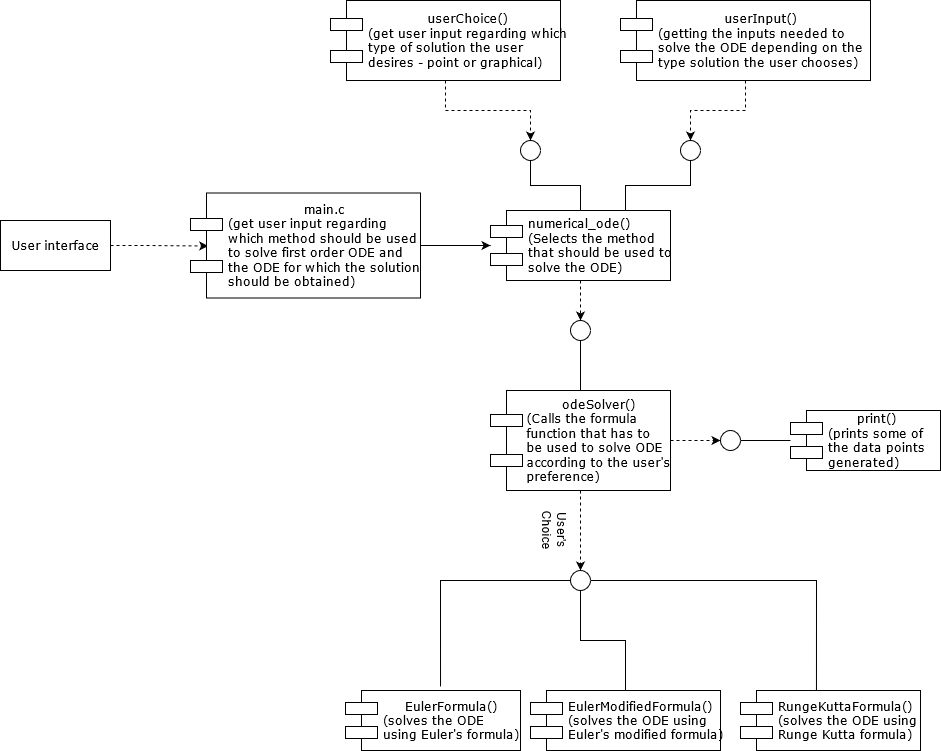

The diagram above was exported from draw.io. Its source (the exported page's mxGraphModel, read from the mxfile embedded in the PNG):
<mxGraphModel dx="1038" dy="1425" grid="1" gridSize="10" guides="1" tooltips="1" connect="1" arrows="1" fold="1" page="1" pageScale="1" pageWidth="1100" pageHeight="850" background="none" math="0" shadow="0">
  <root>
    <mxCell id="0" />
    <mxCell id="1" parent="0" />
    <mxCell id="kWpQAKR_IukRfV3cyE-r-2" style="edgeStyle=orthogonalEdgeStyle;rounded=0;orthogonalLoop=1;jettySize=auto;html=1;exitX=1;exitY=0.5;exitDx=0;exitDy=0;entryX=0.077;entryY=0.505;entryDx=0;entryDy=0;entryPerimeter=0;dashed=1;" parent="1" source="39150e848f15840c-4" target="39150e848f15840c-5" edge="1">
      <mxGeometry relative="1" as="geometry" />
    </mxCell>
    <mxCell id="39150e848f15840c-4" value="User interface" style="html=1;rounded=0;shadow=0;comic=0;labelBackgroundColor=none;strokeWidth=1;fontFamily=Verdana;fontSize=12;align=center;" parent="1" vertex="1">
      <mxGeometry x="100" y="90" width="110" height="50" as="geometry" />
    </mxCell>
    <mxCell id="39150e848f15840c-5" value="&lt;div align=&quot;center&quot;&gt;main.c&lt;/div&gt;&lt;div align=&quot;justify&quot;&gt;(get user input regarding &lt;br&gt;&lt;/div&gt;&lt;div align=&quot;justify&quot;&gt;which method should be used&lt;/div&gt;&lt;div align=&quot;justify&quot;&gt; to solve first order ODE and &lt;br&gt;&lt;/div&gt;&lt;div align=&quot;justify&quot;&gt;the ODE for which the solution &lt;br&gt;&lt;/div&gt;&lt;div align=&quot;justify&quot;&gt;should be obtained)&lt;br&gt;&lt;/div&gt;" style="shape=component;align=left;spacingLeft=36;rounded=0;shadow=0;comic=0;labelBackgroundColor=none;strokeWidth=1;fontFamily=Verdana;fontSize=12;html=1;" parent="1" vertex="1">
      <mxGeometry x="290" y="62.5" width="230" height="105" as="geometry" />
    </mxCell>
    <mxCell id="kWpQAKR_IukRfV3cyE-r-11" style="edgeStyle=orthogonalEdgeStyle;rounded=0;orthogonalLoop=1;jettySize=auto;html=1;exitX=0.75;exitY=0;exitDx=0;exitDy=0;startArrow=none;startFill=0;endArrow=none;endFill=0;" parent="1" source="39150e848f15840c-7" target="kWpQAKR_IukRfV3cyE-r-10" edge="1">
      <mxGeometry relative="1" as="geometry" />
    </mxCell>
    <mxCell id="kWpQAKR_IukRfV3cyE-r-14" style="edgeStyle=orthogonalEdgeStyle;rounded=0;orthogonalLoop=1;jettySize=auto;html=1;exitX=0.5;exitY=0;exitDx=0;exitDy=0;entryX=0.5;entryY=1;entryDx=0;entryDy=0;startArrow=none;startFill=0;endArrow=none;endFill=0;" parent="1" source="39150e848f15840c-7" target="kWpQAKR_IukRfV3cyE-r-5" edge="1">
      <mxGeometry relative="1" as="geometry" />
    </mxCell>
    <mxCell id="kWpQAKR_IukRfV3cyE-r-16" style="edgeStyle=orthogonalEdgeStyle;rounded=0;orthogonalLoop=1;jettySize=auto;html=1;entryX=1;entryY=0.5;entryDx=0;entryDy=0;startArrow=classic;startFill=1;endArrow=none;endFill=0;" parent="1" source="39150e848f15840c-7" target="39150e848f15840c-5" edge="1">
      <mxGeometry relative="1" as="geometry" />
    </mxCell>
    <mxCell id="kWpQAKR_IukRfV3cyE-r-20" style="edgeStyle=orthogonalEdgeStyle;rounded=0;orthogonalLoop=1;jettySize=auto;html=1;exitX=0.5;exitY=1;exitDx=0;exitDy=0;entryX=0.5;entryY=0;entryDx=0;entryDy=0;startArrow=none;startFill=0;endArrow=classic;endFill=1;dashed=1;" parent="1" source="39150e848f15840c-7" target="kWpQAKR_IukRfV3cyE-r-18" edge="1">
      <mxGeometry relative="1" as="geometry" />
    </mxCell>
    <mxCell id="39150e848f15840c-7" value="&lt;div&gt;numerical_ode()&lt;/div&gt;&lt;div align=&quot;justify&quot;&gt;(Selects the method &lt;br&gt;&lt;/div&gt;&lt;div align=&quot;justify&quot;&gt;that should be used to&lt;/div&gt;&lt;div align=&quot;justify&quot;&gt;solve the ODE)&lt;br&gt;&lt;/div&gt;" style="shape=component;align=left;spacingLeft=36;rounded=0;shadow=0;comic=0;labelBackgroundColor=none;strokeWidth=1;fontFamily=Verdana;fontSize=12;html=1;" parent="1" vertex="1">
      <mxGeometry x="590" y="80" width="180" height="70" as="geometry" />
    </mxCell>
    <mxCell id="kWpQAKR_IukRfV3cyE-r-26" value="" style="edgeStyle=orthogonalEdgeStyle;rounded=0;orthogonalLoop=1;jettySize=auto;html=1;startArrow=none;startFill=0;endArrow=none;endFill=0;" parent="1" source="39150e848f15840c-10" target="kWpQAKR_IukRfV3cyE-r-22" edge="1">
      <mxGeometry relative="1" as="geometry" />
    </mxCell>
    <mxCell id="39150e848f15840c-10" value="&lt;div align=&quot;center&quot;&gt;print()&lt;/div&gt;&lt;div align=&quot;justify&quot;&gt;(prints some of &lt;br&gt;&lt;/div&gt;&lt;div align=&quot;justify&quot;&gt;the data points&lt;/div&gt;&lt;div align=&quot;justify&quot;&gt;generated)&lt;br&gt;&lt;/div&gt;" style="shape=component;align=left;spacingLeft=36;rounded=0;shadow=0;comic=0;labelBackgroundColor=none;strokeWidth=1;fontFamily=Verdana;fontSize=12;html=1;" parent="1" vertex="1">
      <mxGeometry x="890" y="280" width="150" height="60" as="geometry" />
    </mxCell>
    <mxCell id="kWpQAKR_IukRfV3cyE-r-6" style="edgeStyle=orthogonalEdgeStyle;rounded=0;orthogonalLoop=1;jettySize=auto;html=1;entryX=0.5;entryY=0;entryDx=0;entryDy=0;dashed=1;" parent="1" source="kWpQAKR_IukRfV3cyE-r-4" target="kWpQAKR_IukRfV3cyE-r-5" edge="1">
      <mxGeometry relative="1" as="geometry" />
    </mxCell>
    <mxCell id="kWpQAKR_IukRfV3cyE-r-4" value="&lt;div align=&quot;center&quot;&gt;userChoice()&lt;br&gt;&lt;/div&gt;&lt;div align=&quot;justify&quot;&gt;(get user input regarding which &lt;br&gt;&lt;/div&gt;&lt;div align=&quot;justify&quot;&gt;type of solution the user &lt;br&gt;&lt;/div&gt;&lt;div align=&quot;justify&quot;&gt;desires - point or graphical)&lt;br&gt;&lt;/div&gt;" style="shape=component;align=left;spacingLeft=36;rounded=0;shadow=0;comic=0;labelBackgroundColor=none;strokeWidth=1;fontFamily=Verdana;fontSize=12;html=1;" parent="1" vertex="1">
      <mxGeometry x="430" y="-130" width="230" height="80" as="geometry" />
    </mxCell>
    <mxCell id="kWpQAKR_IukRfV3cyE-r-5" value="" style="ellipse;whiteSpace=wrap;html=1;rounded=0;shadow=0;comic=0;labelBackgroundColor=none;strokeWidth=1;fontFamily=Verdana;fontSize=12;align=center;" parent="1" vertex="1">
      <mxGeometry x="620" y="10" width="20" height="20" as="geometry" />
    </mxCell>
    <mxCell id="kWpQAKR_IukRfV3cyE-r-12" style="edgeStyle=orthogonalEdgeStyle;rounded=0;orthogonalLoop=1;jettySize=auto;html=1;entryX=0.5;entryY=0;entryDx=0;entryDy=0;startArrow=none;startFill=0;endArrow=classic;endFill=1;dashed=1;" parent="1" source="kWpQAKR_IukRfV3cyE-r-9" target="kWpQAKR_IukRfV3cyE-r-10" edge="1">
      <mxGeometry relative="1" as="geometry" />
    </mxCell>
    <mxCell id="kWpQAKR_IukRfV3cyE-r-9" value="&lt;div align=&quot;center&quot;&gt;userInput()&lt;br&gt;&lt;/div&gt;&lt;div align=&quot;justify&quot;&gt;(getting the inputs needed to &lt;br&gt;&lt;/div&gt;&lt;div align=&quot;justify&quot;&gt;solve the ODE depending on the&lt;/div&gt;&lt;div align=&quot;justify&quot;&gt;type solution the user chooses)&lt;br&gt;&lt;/div&gt;" style="shape=component;align=left;spacingLeft=36;rounded=0;shadow=0;comic=0;labelBackgroundColor=none;strokeWidth=1;fontFamily=Verdana;fontSize=12;html=1;" parent="1" vertex="1">
      <mxGeometry x="720" y="-130" width="250" height="80" as="geometry" />
    </mxCell>
    <mxCell id="kWpQAKR_IukRfV3cyE-r-10" value="" style="ellipse;whiteSpace=wrap;html=1;rounded=0;shadow=0;comic=0;labelBackgroundColor=none;strokeWidth=1;fontFamily=Verdana;fontSize=12;align=center;" parent="1" vertex="1">
      <mxGeometry x="780" y="10" width="20" height="20" as="geometry" />
    </mxCell>
    <mxCell id="kWpQAKR_IukRfV3cyE-r-21" style="edgeStyle=orthogonalEdgeStyle;rounded=0;orthogonalLoop=1;jettySize=auto;html=1;entryX=0.5;entryY=1;entryDx=0;entryDy=0;startArrow=none;startFill=0;endArrow=none;endFill=0;" parent="1" source="kWpQAKR_IukRfV3cyE-r-17" target="kWpQAKR_IukRfV3cyE-r-18" edge="1">
      <mxGeometry relative="1" as="geometry" />
    </mxCell>
    <mxCell id="kWpQAKR_IukRfV3cyE-r-24" style="edgeStyle=orthogonalEdgeStyle;rounded=0;orthogonalLoop=1;jettySize=auto;html=1;exitX=1;exitY=0.5;exitDx=0;exitDy=0;entryX=0;entryY=0.5;entryDx=0;entryDy=0;startArrow=none;startFill=0;endArrow=classic;endFill=1;dashed=1;" parent="1" source="kWpQAKR_IukRfV3cyE-r-17" target="kWpQAKR_IukRfV3cyE-r-22" edge="1">
      <mxGeometry relative="1" as="geometry" />
    </mxCell>
    <mxCell id="kWpQAKR_IukRfV3cyE-r-31" style="edgeStyle=orthogonalEdgeStyle;rounded=0;orthogonalLoop=1;jettySize=auto;html=1;exitX=0.5;exitY=1;exitDx=0;exitDy=0;dashed=1;startArrow=none;startFill=0;endArrow=classic;endFill=1;" parent="1" source="kWpQAKR_IukRfV3cyE-r-17" target="kWpQAKR_IukRfV3cyE-r-23" edge="1">
      <mxGeometry relative="1" as="geometry" />
    </mxCell>
    <mxCell id="kWpQAKR_IukRfV3cyE-r-17" value="&lt;div align=&quot;center&quot;&gt;odeSolver()&lt;/div&gt;&lt;div align=&quot;justify&quot;&gt;(Calls the formula &lt;br&gt;&lt;/div&gt;&lt;div align=&quot;justify&quot;&gt;function that has to&lt;/div&gt;&lt;div align=&quot;justify&quot;&gt;be used to solve ODE&lt;/div&gt;&lt;div align=&quot;justify&quot;&gt;according to the user's&lt;/div&gt;&lt;div align=&quot;justify&quot;&gt;preference)&lt;br&gt;&lt;/div&gt;" style="shape=component;align=center;spacingLeft=36;rounded=0;shadow=0;comic=0;labelBackgroundColor=none;strokeWidth=1;fontFamily=Verdana;fontSize=12;html=1;" parent="1" vertex="1">
      <mxGeometry x="590" y="260" width="180" height="100" as="geometry" />
    </mxCell>
    <mxCell id="kWpQAKR_IukRfV3cyE-r-18" value="" style="ellipse;whiteSpace=wrap;html=1;rounded=0;shadow=0;comic=0;labelBackgroundColor=none;strokeWidth=1;fontFamily=Verdana;fontSize=12;align=center;" parent="1" vertex="1">
      <mxGeometry x="670" y="190" width="20" height="20" as="geometry" />
    </mxCell>
    <mxCell id="kWpQAKR_IukRfV3cyE-r-25" style="edgeStyle=orthogonalEdgeStyle;rounded=0;orthogonalLoop=1;jettySize=auto;html=1;exitX=1;exitY=0.5;exitDx=0;exitDy=0;startArrow=none;startFill=0;endArrow=none;endFill=0;" parent="1" source="kWpQAKR_IukRfV3cyE-r-22" edge="1">
      <mxGeometry relative="1" as="geometry">
        <mxPoint x="880" y="310" as="targetPoint" />
      </mxGeometry>
    </mxCell>
    <mxCell id="kWpQAKR_IukRfV3cyE-r-22" value="" style="ellipse;whiteSpace=wrap;html=1;rounded=0;shadow=0;comic=0;labelBackgroundColor=none;strokeWidth=1;fontFamily=Verdana;fontSize=12;align=center;" parent="1" vertex="1">
      <mxGeometry x="820" y="300" width="20" height="20" as="geometry" />
    </mxCell>
    <mxCell id="kWpQAKR_IukRfV3cyE-r-34" style="edgeStyle=orthogonalEdgeStyle;rounded=0;orthogonalLoop=1;jettySize=auto;html=1;entryX=0.5;entryY=0;entryDx=0;entryDy=0;startArrow=none;startFill=0;endArrow=none;endFill=0;" parent="1" source="kWpQAKR_IukRfV3cyE-r-23" target="kWpQAKR_IukRfV3cyE-r-29" edge="1">
      <mxGeometry relative="1" as="geometry" />
    </mxCell>
    <mxCell id="kWpQAKR_IukRfV3cyE-r-35" style="edgeStyle=orthogonalEdgeStyle;rounded=0;orthogonalLoop=1;jettySize=auto;html=1;entryX=0.422;entryY=0;entryDx=0;entryDy=0;entryPerimeter=0;startArrow=none;startFill=0;endArrow=none;endFill=0;" parent="1" source="kWpQAKR_IukRfV3cyE-r-23" target="kWpQAKR_IukRfV3cyE-r-30" edge="1">
      <mxGeometry relative="1" as="geometry" />
    </mxCell>
    <mxCell id="kWpQAKR_IukRfV3cyE-r-36" style="edgeStyle=orthogonalEdgeStyle;rounded=0;orthogonalLoop=1;jettySize=auto;html=1;entryX=0.543;entryY=-0.067;entryDx=0;entryDy=0;entryPerimeter=0;startArrow=none;startFill=0;endArrow=none;endFill=0;" parent="1" source="kWpQAKR_IukRfV3cyE-r-23" target="kWpQAKR_IukRfV3cyE-r-28" edge="1">
      <mxGeometry relative="1" as="geometry" />
    </mxCell>
    <mxCell id="kWpQAKR_IukRfV3cyE-r-23" value="" style="ellipse;whiteSpace=wrap;html=1;rounded=0;shadow=0;comic=0;labelBackgroundColor=none;strokeWidth=1;fontFamily=Verdana;fontSize=12;align=center;" parent="1" vertex="1">
      <mxGeometry x="670" y="440" width="20" height="20" as="geometry" />
    </mxCell>
    <mxCell id="kWpQAKR_IukRfV3cyE-r-28" value="&lt;div align=&quot;center&quot;&gt;EulerFormula()&lt;/div&gt;&lt;div align=&quot;justify&quot;&gt;(solves the ODE&lt;/div&gt;&lt;div align=&quot;justify&quot;&gt;using Euler's formula)&lt;br&gt;&lt;/div&gt;" style="shape=component;align=left;spacingLeft=36;rounded=0;shadow=0;comic=0;labelBackgroundColor=none;strokeWidth=1;fontFamily=Verdana;fontSize=12;html=1;" parent="1" vertex="1">
      <mxGeometry x="445" y="560" width="175" height="60" as="geometry" />
    </mxCell>
    <mxCell id="kWpQAKR_IukRfV3cyE-r-29" value="&lt;div&gt;EulerModifiedFormula()&lt;/div&gt;&lt;div&gt;(solves the ODE using&lt;/div&gt;&lt;div&gt;Euler's modified formula)&lt;br&gt;&lt;/div&gt;" style="shape=component;align=left;spacingLeft=36;rounded=0;shadow=0;comic=0;labelBackgroundColor=none;strokeWidth=1;fontFamily=Verdana;fontSize=12;html=1;" parent="1" vertex="1">
      <mxGeometry x="630" y="560" width="190" height="60" as="geometry" />
    </mxCell>
    <mxCell id="kWpQAKR_IukRfV3cyE-r-30" value="&lt;div&gt;RungeKuttaFormula()&lt;/div&gt;&lt;div&gt;(solves the ODE using&lt;/div&gt;&lt;div&gt;Runge Kutta formula)&lt;br&gt;&lt;/div&gt;" style="shape=component;align=left;spacingLeft=36;rounded=0;shadow=0;comic=0;labelBackgroundColor=none;strokeWidth=1;fontFamily=Verdana;fontSize=12;html=1;" parent="1" vertex="1">
      <mxGeometry x="840" y="560" width="180" height="60" as="geometry" />
    </mxCell>
    <mxCell id="kWpQAKR_IukRfV3cyE-r-32" value="User's Choice" style="text;html=1;strokeColor=none;fillColor=none;align=center;verticalAlign=middle;whiteSpace=wrap;rounded=0;rotation=90;" parent="1" vertex="1">
      <mxGeometry x="630" y="390" width="50" height="20" as="geometry" />
    </mxCell>
  </root>
</mxGraphModel>